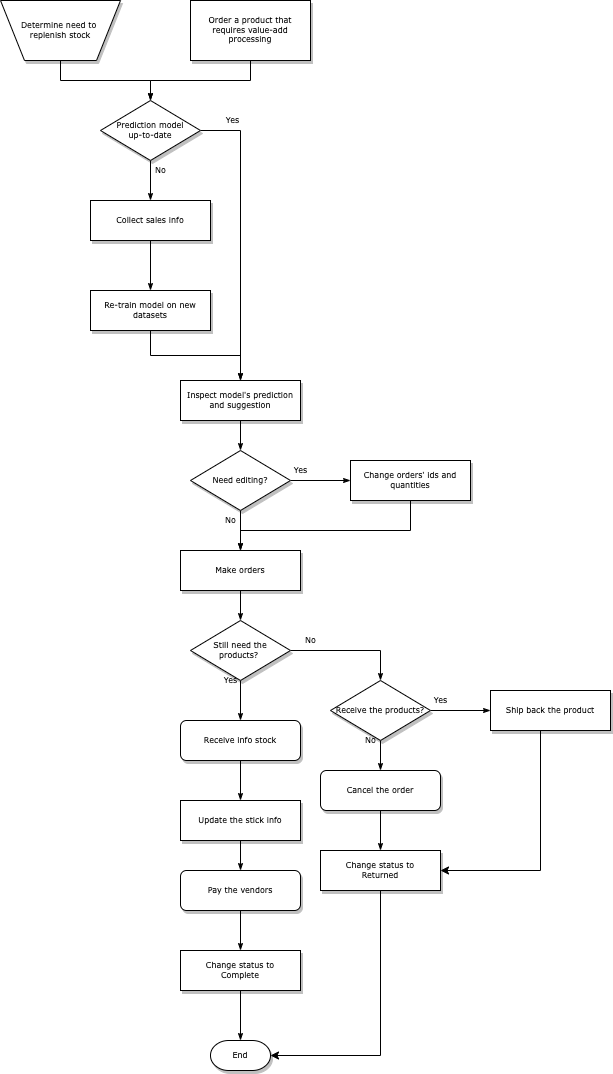

The diagram above was exported from draw.io. Its source (the exported page's mxGraphModel, read from the mxfile embedded in the PNG):
<mxGraphModel dx="753" dy="1104" grid="1" gridSize="10" guides="1" tooltips="1" connect="1" arrows="1" fold="1" page="1" pageScale="1" pageWidth="1100" pageHeight="850" background="none" math="0" shadow="0">
  <root>
    <mxCell id="0" />
    <mxCell id="1" parent="0" />
    <mxCell id="60e70716793133e9-31" style="edgeStyle=orthogonalEdgeStyle;rounded=0;html=1;labelBackgroundColor=none;startSize=5;endArrow=classicThin;endFill=1;endSize=5;jettySize=auto;orthogonalLoop=1;strokeWidth=1;fontFamily=Verdana;fontSize=8" parent="1" source="60e70716793133e9-2" target="60e70716793133e9-5" edge="1">
      <mxGeometry relative="1" as="geometry" />
    </mxCell>
    <mxCell id="60e70716793133e9-2" value="Determine need to&amp;nbsp;&lt;div&gt;replenish&amp;nbsp;&lt;span style=&quot;background-color: initial;&quot;&gt;stock&lt;/span&gt;&lt;/div&gt;" style="shape=trapezoid;whiteSpace=wrap;html=1;rounded=0;shadow=1;labelBackgroundColor=none;strokeWidth=1;fontFamily=Verdana;fontSize=8;align=center;flipV=1;" parent="1" vertex="1">
      <mxGeometry x="100" y="120" width="120" height="60" as="geometry" />
    </mxCell>
    <mxCell id="60e70716793133e9-32" style="edgeStyle=orthogonalEdgeStyle;rounded=0;html=1;labelBackgroundColor=none;startSize=5;endArrow=classicThin;endFill=1;endSize=5;jettySize=auto;orthogonalLoop=1;strokeWidth=1;fontFamily=Verdana;fontSize=8" parent="1" source="60e70716793133e9-4" target="60e70716793133e9-5" edge="1">
      <mxGeometry relative="1" as="geometry" />
    </mxCell>
    <mxCell id="60e70716793133e9-4" value="Order a product that&lt;div&gt;requires value-add processing&lt;/div&gt;" style="rounded=0;whiteSpace=wrap;html=1;shadow=1;labelBackgroundColor=none;strokeWidth=1;fontFamily=Verdana;fontSize=8;align=center;" parent="1" vertex="1">
      <mxGeometry x="290" y="120" width="120" height="60" as="geometry" />
    </mxCell>
    <mxCell id="60e70716793133e9-33" value="Yes" style="edgeStyle=orthogonalEdgeStyle;rounded=0;html=1;labelBackgroundColor=none;startSize=5;endArrow=classicThin;endFill=1;endSize=5;jettySize=auto;orthogonalLoop=1;strokeWidth=1;fontFamily=Verdana;fontSize=8" parent="1" source="60e70716793133e9-5" edge="1">
      <mxGeometry x="-0.7778" y="10" relative="1" as="geometry">
        <mxPoint as="offset" />
        <mxPoint x="340" y="500" as="targetPoint" />
      </mxGeometry>
    </mxCell>
    <mxCell id="60e70716793133e9-37" value="No" style="edgeStyle=orthogonalEdgeStyle;rounded=0;html=1;labelBackgroundColor=none;startSize=5;endArrow=classicThin;endFill=1;endSize=5;jettySize=auto;orthogonalLoop=1;strokeWidth=1;fontFamily=Verdana;fontSize=8" parent="1" source="60e70716793133e9-5" target="60e70716793133e9-9" edge="1">
      <mxGeometry x="-0.5" y="10" relative="1" as="geometry">
        <mxPoint as="offset" />
      </mxGeometry>
    </mxCell>
    <mxCell id="60e70716793133e9-5" value="Prediction model&lt;br&gt;up-to-date" style="rhombus;whiteSpace=wrap;html=1;rounded=0;shadow=1;labelBackgroundColor=none;strokeWidth=1;fontFamily=Verdana;fontSize=8;align=center;" parent="1" vertex="1">
      <mxGeometry x="200" y="220" width="100" height="60" as="geometry" />
    </mxCell>
    <mxCell id="60e70716793133e9-38" style="edgeStyle=orthogonalEdgeStyle;rounded=0;html=1;labelBackgroundColor=none;startSize=5;endArrow=classicThin;endFill=1;endSize=5;jettySize=auto;orthogonalLoop=1;strokeWidth=1;fontFamily=Verdana;fontSize=8" parent="1" source="60e70716793133e9-9" target="60e70716793133e9-11" edge="1">
      <mxGeometry relative="1" as="geometry" />
    </mxCell>
    <mxCell id="60e70716793133e9-9" value="Collect sales info" style="whiteSpace=wrap;html=1;rounded=0;shadow=1;labelBackgroundColor=none;strokeWidth=1;fontFamily=Verdana;fontSize=8;align=center;" parent="1" vertex="1">
      <mxGeometry x="190" y="320" width="120" height="40" as="geometry" />
    </mxCell>
    <mxCell id="60e70716793133e9-41" style="edgeStyle=orthogonalEdgeStyle;rounded=0;html=1;labelBackgroundColor=none;startSize=5;endArrow=classicThin;endFill=1;endSize=5;jettySize=auto;orthogonalLoop=1;strokeWidth=1;fontFamily=Verdana;fontSize=8" parent="1" source="60e70716793133e9-11" target="60e70716793133e9-13" edge="1">
      <mxGeometry relative="1" as="geometry" />
    </mxCell>
    <mxCell id="60e70716793133e9-11" value="Re-train model on new datasets" style="whiteSpace=wrap;html=1;rounded=0;shadow=1;labelBackgroundColor=none;strokeWidth=1;fontFamily=Verdana;fontSize=8;align=center;spacing=6;" parent="1" vertex="1">
      <mxGeometry x="190" y="410" width="120" height="40" as="geometry" />
    </mxCell>
    <mxCell id="60e70716793133e9-42" style="edgeStyle=orthogonalEdgeStyle;rounded=0;html=1;labelBackgroundColor=none;startSize=5;endArrow=classicThin;endFill=1;endSize=5;jettySize=auto;orthogonalLoop=1;strokeWidth=1;fontFamily=Verdana;fontSize=8" parent="1" source="60e70716793133e9-13" target="60e70716793133e9-14" edge="1">
      <mxGeometry relative="1" as="geometry" />
    </mxCell>
    <mxCell id="60e70716793133e9-13" value="Inspect model's prediction and suggestion" style="whiteSpace=wrap;html=1;rounded=0;shadow=1;labelBackgroundColor=none;strokeWidth=1;fontFamily=Verdana;fontSize=8;align=center;" parent="1" vertex="1">
      <mxGeometry x="280" y="500" width="120" height="40" as="geometry" />
    </mxCell>
    <mxCell id="60e70716793133e9-43" value="Yes" style="edgeStyle=orthogonalEdgeStyle;rounded=0;html=1;labelBackgroundColor=none;startSize=5;endArrow=classicThin;endFill=1;endSize=5;jettySize=auto;orthogonalLoop=1;strokeWidth=1;fontFamily=Verdana;fontSize=8" parent="1" source="60e70716793133e9-14" target="60e70716793133e9-15" edge="1">
      <mxGeometry x="-0.6667" y="10" relative="1" as="geometry">
        <mxPoint as="offset" />
      </mxGeometry>
    </mxCell>
    <mxCell id="60e70716793133e9-44" value="No" style="edgeStyle=orthogonalEdgeStyle;rounded=0;html=1;labelBackgroundColor=none;startSize=5;endArrow=classicThin;endFill=1;endSize=5;jettySize=auto;orthogonalLoop=1;strokeWidth=1;fontFamily=Verdana;fontSize=8" parent="1" source="60e70716793133e9-14" target="60e70716793133e9-16" edge="1">
      <mxGeometry x="-0.5" y="-10" relative="1" as="geometry">
        <mxPoint as="offset" />
      </mxGeometry>
    </mxCell>
    <mxCell id="60e70716793133e9-14" value="Need editing?" style="rhombus;whiteSpace=wrap;html=1;rounded=0;shadow=1;labelBackgroundColor=none;strokeWidth=1;fontFamily=Verdana;fontSize=8;align=center;" parent="1" vertex="1">
      <mxGeometry x="290" y="570" width="100" height="60" as="geometry" />
    </mxCell>
    <mxCell id="60e70716793133e9-45" style="edgeStyle=orthogonalEdgeStyle;rounded=0;html=1;labelBackgroundColor=none;startSize=5;endArrow=classicThin;endFill=1;endSize=5;jettySize=auto;orthogonalLoop=1;strokeWidth=1;fontFamily=Verdana;fontSize=8" parent="1" source="60e70716793133e9-15" target="60e70716793133e9-16" edge="1">
      <mxGeometry relative="1" as="geometry">
        <Array as="points">
          <mxPoint x="510" y="650" />
          <mxPoint x="340" y="650" />
        </Array>
      </mxGeometry>
    </mxCell>
    <mxCell id="60e70716793133e9-15" value="Change orders' ids and quantities" style="whiteSpace=wrap;html=1;rounded=0;shadow=1;labelBackgroundColor=none;strokeWidth=1;fontFamily=Verdana;fontSize=8;align=center;" parent="1" vertex="1">
      <mxGeometry x="450" y="580" width="120" height="40" as="geometry" />
    </mxCell>
    <mxCell id="60e70716793133e9-46" style="edgeStyle=orthogonalEdgeStyle;rounded=0;html=1;labelBackgroundColor=none;startSize=5;endArrow=classicThin;endFill=1;endSize=5;jettySize=auto;orthogonalLoop=1;strokeWidth=1;fontFamily=Verdana;fontSize=8" parent="1" source="60e70716793133e9-16" target="60e70716793133e9-17" edge="1">
      <mxGeometry relative="1" as="geometry" />
    </mxCell>
    <mxCell id="60e70716793133e9-16" value="Make orders" style="whiteSpace=wrap;html=1;rounded=0;shadow=1;labelBackgroundColor=none;strokeWidth=1;fontFamily=Verdana;fontSize=8;align=center;" parent="1" vertex="1">
      <mxGeometry x="280" y="670" width="120" height="40" as="geometry" />
    </mxCell>
    <mxCell id="60e70716793133e9-47" value="No" style="edgeStyle=orthogonalEdgeStyle;rounded=0;html=1;labelBackgroundColor=none;startSize=5;endArrow=classicThin;endFill=1;endSize=5;jettySize=auto;orthogonalLoop=1;strokeWidth=1;fontFamily=Verdana;fontSize=8;entryX=0.5;entryY=0;entryDx=0;entryDy=0;" parent="1" source="60e70716793133e9-17" target="60e70716793133e9-26" edge="1">
      <mxGeometry x="-0.6667" y="10" relative="1" as="geometry">
        <mxPoint as="offset" />
        <mxPoint x="450" y="770" as="targetPoint" />
      </mxGeometry>
    </mxCell>
    <mxCell id="60e70716793133e9-50" value="Yes" style="edgeStyle=orthogonalEdgeStyle;rounded=0;html=1;labelBackgroundColor=none;startSize=5;endArrow=classicThin;endFill=1;endSize=5;jettySize=auto;orthogonalLoop=1;strokeWidth=1;fontFamily=Verdana;fontSize=8" parent="1" source="60e70716793133e9-17" edge="1">
      <mxGeometry x="-1" y="-10" relative="1" as="geometry">
        <mxPoint as="offset" />
        <mxPoint x="340" y="840" as="targetPoint" />
      </mxGeometry>
    </mxCell>
    <mxCell id="60e70716793133e9-17" value="Still need the products?&amp;nbsp;" style="rhombus;whiteSpace=wrap;html=1;rounded=0;shadow=1;labelBackgroundColor=none;strokeWidth=1;fontFamily=Verdana;fontSize=8;align=center;" parent="1" vertex="1">
      <mxGeometry x="290" y="740" width="100" height="60" as="geometry" />
    </mxCell>
    <mxCell id="60e70716793133e9-55" style="edgeStyle=orthogonalEdgeStyle;rounded=0;html=1;labelBackgroundColor=none;startSize=5;endArrow=classicThin;endFill=1;endSize=5;jettySize=auto;orthogonalLoop=1;strokeWidth=1;fontFamily=Verdana;fontSize=8" parent="1" source="60e70716793133e9-23" edge="1">
      <mxGeometry relative="1" as="geometry">
        <mxPoint x="340" y="920" as="targetPoint" />
      </mxGeometry>
    </mxCell>
    <mxCell id="60e70716793133e9-23" value="Receive info stock" style="rounded=1;whiteSpace=wrap;html=1;shadow=1;labelBackgroundColor=none;strokeWidth=1;fontFamily=Verdana;fontSize=8;align=center;" parent="1" vertex="1">
      <mxGeometry x="280" y="840" width="120" height="40" as="geometry" />
    </mxCell>
    <mxCell id="60e70716793133e9-56" style="edgeStyle=orthogonalEdgeStyle;rounded=0;html=1;labelBackgroundColor=none;startSize=5;endArrow=classicThin;endFill=1;endSize=5;jettySize=auto;orthogonalLoop=1;strokeWidth=1;fontFamily=Verdana;fontSize=8" parent="1" source="60e70716793133e9-25" target="60e70716793133e9-28" edge="1">
      <mxGeometry relative="1" as="geometry" />
    </mxCell>
    <mxCell id="60e70716793133e9-25" value="Pay the vendors" style="rounded=1;whiteSpace=wrap;html=1;shadow=1;labelBackgroundColor=none;strokeWidth=1;fontFamily=Verdana;fontSize=8;align=center;" parent="1" vertex="1">
      <mxGeometry x="280" y="990" width="120" height="40" as="geometry" />
    </mxCell>
    <mxCell id="60e70716793133e9-60" value="No" style="edgeStyle=orthogonalEdgeStyle;rounded=0;html=1;labelBackgroundColor=none;startSize=5;endArrow=classicThin;endFill=1;endSize=5;jettySize=auto;orthogonalLoop=1;strokeWidth=1;fontFamily=Verdana;fontSize=8" parent="1" source="60e70716793133e9-26" target="60e70716793133e9-29" edge="1">
      <mxGeometry x="0.2" y="14" relative="1" as="geometry">
        <mxPoint x="-24" y="-10" as="offset" />
      </mxGeometry>
    </mxCell>
    <mxCell id="60e70716793133e9-61" value="Yes" style="edgeStyle=orthogonalEdgeStyle;rounded=0;html=1;labelBackgroundColor=none;startSize=5;endArrow=classicThin;endFill=1;endSize=5;jettySize=auto;orthogonalLoop=1;strokeWidth=1;fontFamily=Verdana;fontSize=8" parent="1" source="60e70716793133e9-26" target="60e70716793133e9-27" edge="1">
      <mxGeometry x="-0.6667" y="10" relative="1" as="geometry">
        <mxPoint as="offset" />
      </mxGeometry>
    </mxCell>
    <mxCell id="60e70716793133e9-26" value="Receive the products?" style="rhombus;whiteSpace=wrap;html=1;rounded=0;shadow=1;labelBackgroundColor=none;strokeWidth=1;fontFamily=Verdana;fontSize=8;align=center;" parent="1" vertex="1">
      <mxGeometry x="430" y="800" width="100" height="60" as="geometry" />
    </mxCell>
    <mxCell id="makCqwnWYR_Ts1ZYTlfn-5" style="edgeStyle=orthogonalEdgeStyle;rounded=0;orthogonalLoop=1;jettySize=auto;html=1;entryX=1;entryY=0.5;entryDx=0;entryDy=0;" parent="1" source="60e70716793133e9-27" target="makCqwnWYR_Ts1ZYTlfn-4" edge="1">
      <mxGeometry relative="1" as="geometry">
        <mxPoint x="650" y="1120" as="targetPoint" />
        <Array as="points">
          <mxPoint x="640" y="990" />
        </Array>
      </mxGeometry>
    </mxCell>
    <mxCell id="60e70716793133e9-27" value="Ship back the product" style="whiteSpace=wrap;html=1;rounded=0;shadow=1;labelBackgroundColor=none;strokeWidth=1;fontFamily=Verdana;fontSize=8;align=center;" parent="1" vertex="1">
      <mxGeometry x="590" y="810" width="120" height="40" as="geometry" />
    </mxCell>
    <mxCell id="60e70716793133e9-57" style="edgeStyle=orthogonalEdgeStyle;rounded=0;html=1;labelBackgroundColor=none;startSize=5;endArrow=classicThin;endFill=1;endSize=5;jettySize=auto;orthogonalLoop=1;strokeWidth=1;fontFamily=Verdana;fontSize=8" parent="1" source="60e70716793133e9-28" target="60e70716793133e9-30" edge="1">
      <mxGeometry relative="1" as="geometry" />
    </mxCell>
    <mxCell id="60e70716793133e9-28" value="Change status to&lt;div&gt;Complete&lt;/div&gt;" style="whiteSpace=wrap;html=1;rounded=0;shadow=1;labelBackgroundColor=none;strokeWidth=1;fontFamily=Verdana;fontSize=8;align=center;" parent="1" vertex="1">
      <mxGeometry x="280" y="1070" width="120" height="40" as="geometry" />
    </mxCell>
    <mxCell id="60e70716793133e9-29" value="Cancel the order" style="rounded=1;whiteSpace=wrap;html=1;shadow=1;labelBackgroundColor=none;strokeWidth=1;fontFamily=Verdana;fontSize=8;align=center;" parent="1" vertex="1">
      <mxGeometry x="420" y="890" width="120" height="40" as="geometry" />
    </mxCell>
    <mxCell id="60e70716793133e9-30" value="End" style="strokeWidth=1;html=1;shape=mxgraph.flowchart.terminator;whiteSpace=wrap;rounded=0;shadow=1;labelBackgroundColor=none;fontFamily=Verdana;fontSize=8;align=center;" parent="1" vertex="1">
      <mxGeometry x="310" y="1160" width="60" height="30" as="geometry" />
    </mxCell>
    <mxCell id="makCqwnWYR_Ts1ZYTlfn-1" style="edgeStyle=orthogonalEdgeStyle;rounded=0;html=1;labelBackgroundColor=none;startSize=5;endArrow=classicThin;endFill=1;endSize=5;jettySize=auto;orthogonalLoop=1;strokeWidth=1;fontFamily=Verdana;fontSize=8" parent="1" source="makCqwnWYR_Ts1ZYTlfn-2" edge="1">
      <mxGeometry relative="1" as="geometry">
        <mxPoint x="340.02857142857147" y="990.017142857143" as="targetPoint" />
      </mxGeometry>
    </mxCell>
    <mxCell id="makCqwnWYR_Ts1ZYTlfn-2" value="Update the stick info" style="whiteSpace=wrap;html=1;rounded=0;shadow=1;labelBackgroundColor=none;strokeWidth=1;fontFamily=Verdana;fontSize=8;align=center;" parent="1" vertex="1">
      <mxGeometry x="280" y="920" width="120" height="40" as="geometry" />
    </mxCell>
    <mxCell id="makCqwnWYR_Ts1ZYTlfn-3" style="edgeStyle=orthogonalEdgeStyle;rounded=0;html=1;labelBackgroundColor=none;startSize=5;endArrow=classicThin;endFill=1;endSize=5;jettySize=auto;orthogonalLoop=1;strokeWidth=1;fontFamily=Verdana;fontSize=8" parent="1" target="makCqwnWYR_Ts1ZYTlfn-4" edge="1">
      <mxGeometry relative="1" as="geometry">
        <mxPoint x="480" y="930" as="sourcePoint" />
      </mxGeometry>
    </mxCell>
    <mxCell id="makCqwnWYR_Ts1ZYTlfn-6" style="edgeStyle=orthogonalEdgeStyle;rounded=0;orthogonalLoop=1;jettySize=auto;html=1;entryX=1;entryY=0.5;entryDx=0;entryDy=0;entryPerimeter=0;" parent="1" source="makCqwnWYR_Ts1ZYTlfn-4" target="60e70716793133e9-30" edge="1">
      <mxGeometry relative="1" as="geometry">
        <Array as="points">
          <mxPoint x="480" y="1175" />
        </Array>
      </mxGeometry>
    </mxCell>
    <mxCell id="makCqwnWYR_Ts1ZYTlfn-4" value="Change status to&lt;div&gt;Returned&lt;/div&gt;" style="whiteSpace=wrap;html=1;rounded=0;shadow=1;labelBackgroundColor=none;strokeWidth=1;fontFamily=Verdana;fontSize=8;align=center;" parent="1" vertex="1">
      <mxGeometry x="420" y="970" width="120" height="40" as="geometry" />
    </mxCell>
  </root>
</mxGraphModel>